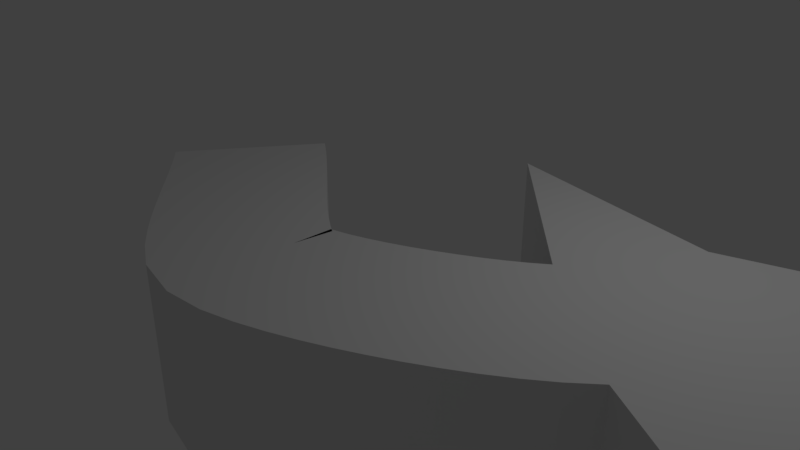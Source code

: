 # Source: arrow.blend  (saved by Blender 2.79.0; exported with 4.5.12 LTS)
import bpy
from mathutils import Matrix  # noqa: F401  (used for matrix-valued properties, if any)

bpy.ops.wm.read_factory_settings(use_empty=True)
scene = bpy.context.scene
scene.name = 'Scene'

# ---- collections
col_collection_1 = bpy.data.collections.new('Collection 1'); scene.collection.children.link(col_collection_1)

# ---- materials (node trees are filled in below, after node groups)
mat_material = bpy.data.materials.new('Material')
mat_material.alpha_threshold = 0.0
mat_material.use_transparent_shadow = False
mat_material.roughness = 0.5
mat_material.line_color = (0.0, 0.0, 0.0, 1.0)

# ---- material node trees

# ---- world
world_world = bpy.data.worlds.new('World'); scene.world = world_world
world_world.color = (0.05088, 0.05088, 0.05088)
world_world.use_sun_shadow = False
world_world.sun_shadow_jitter_overblur = 0.0
world_world.cycles.sampling_method = 'MANUAL'

# ---- cameras
cam_camera = bpy.data.cameras.new('Camera')
cam_camera.clip_end = 100.0
cam_camera.lens = 35.0
cam_camera.sensor_width = 32.0
cam_camera.sensor_height = 18.0
cam_camera.ortho_scale = 7.314
cam_camera.dof.focus_distance = 0.0
cam_camera.dof.aperture_fstop = 128.0

# ---- lights
light_lamp = bpy.data.lights.new('Lamp', 'POINT')
light_lamp.transmission_factor = 0.0
light_lamp.cutoff_distance = 30.0
light_lamp.energy = 100.0
light_lamp.shadow_buffer_clip_start = 1.001
light_lamp.shadow_soft_size = 0.1
light_lamp.shadow_maximum_resolution = 0.006
light_lamp.use_absolute_resolution = True

# ---- meshes
me_cube = bpy.data.meshes.new('Cube')
me_cube.from_pydata([(0.9594, 1.916, -1.0), (6.869, -2.633, -1.0), (-2.535, -1.196, -1.0), (-1.408, 0.4562, -1.0), (0.9594, 1.916, 1.0), (6.869, -2.633, 1.0), (-2.535, -1.196, 1.0), (-1.408, 0.4562, 1.0), (2.858, -0.007247, -1.0), (2.476, -0.2903, -1.0), (2.043, -0.556, -1.0), (1.588, -0.798, -1.0), (1.126, -1.002, -1.0), (0.7411, -1.131, -1.0), (0.7293, -1.165, -1.0), (0.4342, -0.9754, -1.0), (0.02085, -0.665, -1.0), (-0.4203, -0.3091, -1.0), (-0.8873, 0.0675, -1.0), (4.149, -1.535, -1.0), (3.596, -1.947, -1.0), (3.036, -2.293, -1.0), (2.461, -2.597, -1.0), (1.856, -2.864, -1.0), (1.133, -3.092, -1.0), (0.0122, -3.032, -1.0), (-0.6938, -2.627, -1.0), (-1.214, -2.238, -1.0), (-1.681, -1.862, -1.0), (-2.122, -1.506, -1.0), (2.858, -0.007247, 1.0), (2.476, -0.2903, 1.0), (2.043, -0.556, 1.0), (1.588, -0.798, 1.0), (1.126, -1.002, 1.0), (0.7411, -1.131, 1.0), (0.7293, -1.165, 1.0), (0.4342, -0.9754, 1.0), (0.02085, -0.665, 1.0), (-0.4203, -0.3091, 1.0), (-0.8873, 0.0675, 1.0), (4.149, -1.535, 1.0), (3.596, -1.947, 1.0), (3.036, -2.293, 1.0), (2.461, -2.597, 1.0), (1.856, -2.864, 1.0), (1.133, -3.092, 1.0), (0.0122, -3.032, 1.0), (-0.6938, -2.627, 1.0), (-1.214, -2.238, 1.0), (-1.681, -1.862, 1.0), (-2.122, -1.506, 1.0), (2.858, -0.007247, 0.0), (2.476, -0.2903, 0.0), (2.043, -0.556, 0.0), (1.588, -0.798, 0.0), (1.126, -1.002, 0.0), (0.7411, -1.131, 2.98e-08), (0.7293, -1.165, 1.49e-07), (0.4342, -0.9754, 1.192e-07), (0.02085, -0.665, 0.0), (-0.4203, -0.3091, 5.96e-08), (-0.8873, 0.0675, -2.98e-08), (4.149, -1.535, 2.98e-08), (3.596, -1.947, 0.0), (3.036, -2.293, 2.98e-08), (2.461, -2.597, 0.0), (1.856, -2.864, -2.98e-08), (1.133, -3.092, -2.98e-08), (0.0122, -3.032, -1.192e-07), (-0.6938, -2.627, -2.98e-08), (-1.214, -2.238, 2.98e-08), (-1.681, -1.862, -2.98e-08), (-2.122, -1.506, -5.96e-08), (3.504, -0.771, 1.0), (3.036, -1.119, 1.0), (2.539, -1.424, 1.0), (2.024, -1.698, 1.0), (1.491, -1.933, 1.0), (0.9371, -2.111, 1.0), (0.3707, -2.098, 1.0), (-0.1298, -1.801, 1.0), (-0.5965, -1.452, 1.0), (-1.05, -1.085, 1.0), (-1.505, -0.7193, 1.0), (3.504, -0.771, -1.0), (3.036, -1.119, -1.0), (2.539, -1.424, -1.0), (2.024, -1.698, -1.0), (1.491, -1.933, -1.0), (0.9371, -2.111, -1.0), (0.3707, -2.098, -1.0), (-0.1298, -1.801, -1.0), (-0.5965, -1.452, -1.0), (-1.05, -1.085, -1.0), (-1.505, -0.7193, -1.0), (3.914, -0.3588, -1.0), (-1.137, 0.2602, -1.0), (0.9594, 1.916, 0.0), (-2.334, -1.342, -1.0), (6.869, -2.633, 0.0), (-1.971, -0.37, -1.0), (-2.535, -1.196, -1.192e-07), (-1.408, 0.4562, 8.941e-08), (3.914, -0.3588, 1.0), (-1.137, 0.2602, 1.0), (-2.334, -1.342, 1.0), (-1.971, -0.37, 1.0), (3.013, 0.1322, -1.0), (2.676, -0.1499, -1.0), (2.264, -0.426, -1.0), (1.817, -0.6803, -1.0), (1.356, -0.9056, -1.0), (0.9072, -1.082, -1.0), (0.6808, -1.146, -1.0), (0.6142, -1.096, -1.0), (0.2326, -0.8284, -1.0), (-0.197, -0.4908, -1.0), (-0.6493, -0.1225, -1.0), (4.426, -1.283, -1.0), (3.873, -1.752, -1.0), (3.317, -2.126, -1.0), (2.751, -2.449, -1.0), (2.164, -2.735, -1.0), (1.527, -2.983, -1.0), (0.6245, -3.146, -1.0), (-0.387, -2.827, -1.0), (-0.9637, -2.431, -1.0), (-1.452, -2.048, -1.0), (-1.904, -1.68, -1.0), (3.013, 0.1322, 1.0), (2.676, -0.1499, 1.0), (2.264, -0.426, 1.0), (1.817, -0.6803, 1.0), (1.356, -0.9056, 1.0), (0.9072, -1.082, 1.0), (0.6808, -1.146, 1.0), (0.6142, -1.096, 1.0), (0.2326, -0.8284, 1.0), (-0.197, -0.4908, 1.0), (-0.6493, -0.1225, 1.0), (4.426, -1.283, 1.0), (3.873, -1.752, 1.0), (3.317, -2.126, 1.0), (2.751, -2.449, 1.0), (2.164, -2.735, 1.0), (1.527, -2.983, 1.0), (0.6245, -3.146, 1.0), (-0.387, -2.827, 1.0), (-0.9637, -2.431, 1.0), (-1.452, -2.048, 1.0), (-1.904, -1.68, 1.0), (2.858, -0.007247, 0.5), (2.476, -0.2903, 0.5), (2.043, -0.556, 0.5), (1.588, -0.798, 0.5), (1.126, -1.002, 0.5), (0.7411, -1.131, 0.5), (0.7293, -1.165, 0.5), (0.4342, -0.9754, 0.5), (0.02085, -0.665, 0.5), (-0.4203, -0.3091, 0.5), (-0.8873, 0.0675, 0.5), (4.149, -1.535, -0.5), (3.596, -1.947, -0.5), (3.036, -2.293, -0.5), (2.461, -2.597, -0.5), (1.856, -2.864, -0.5), (1.133, -3.092, -0.5), (0.0122, -3.032, -0.5), (-0.6938, -2.627, -0.5), (-1.214, -2.238, -0.5), (-1.681, -1.862, -0.5), (-2.122, -1.506, -0.5), (3.826, -1.153, 1.0), (3.316, -1.533, 1.0), (2.788, -1.858, 1.0), (2.243, -2.147, 1.0), (1.674, -2.398, 1.0), (1.035, -2.602, 1.0), (0.1915, -2.565, 1.0), (-0.4118, -2.214, 1.0), (-0.9052, -1.845, 1.0), (-1.366, -1.474, 1.0), (-1.813, -1.113, 1.0), (3.181, -0.3891, -1.0), (2.756, -0.7046, -1.0), (2.291, -0.9902, -1.0), (1.806, -1.248, -1.0), (1.308, -1.468, -1.0), (0.8391, -1.621, -1.0), (0.55, -1.631, -1.0), (0.1522, -1.388, -1.0), (-0.2878, -1.058, -1.0), (-0.7354, -0.6973, -1.0), (-1.196, -0.3259, -1.0), (2.858, -0.007247, -0.5), (2.476, -0.2903, -0.5), (2.043, -0.556, -0.5), (1.588, -0.798, -0.5), (1.126, -1.002, -0.5), (0.7411, -1.131, -0.5), (0.7293, -1.165, -0.5), (0.4342, -0.9754, -0.5), (0.02085, -0.665, -0.5), (-0.4203, -0.3091, -0.5), (-0.8873, 0.0675, -0.5), (4.149, -1.535, 0.5), (3.596, -1.947, 0.5), (3.036, -2.293, 0.5), (2.461, -2.597, 0.5), (1.856, -2.864, 0.5), (1.133, -3.092, 0.5), (0.0122, -3.032, 0.5), (-0.6938, -2.627, 0.5), (-1.214, -2.238, 0.5), (-1.681, -1.862, 0.5), (-2.122, -1.506, 0.5), (3.181, -0.3891, 1.0), (2.756, -0.7046, 1.0), (2.291, -0.9902, 1.0), (1.806, -1.248, 1.0), (1.308, -1.468, 1.0), (0.8391, -1.621, 1.0), (0.55, -1.631, 1.0), (0.1522, -1.388, 1.0), (-0.2878, -1.058, 1.0), (-0.7354, -0.6973, 1.0), (-1.196, -0.3259, 1.0), (3.826, -1.153, -1.0), (3.316, -1.533, -1.0), (2.788, -1.858, -1.0), (2.243, -2.147, -1.0), (1.674, -2.398, -1.0), (1.035, -2.602, -1.0), (0.1915, -2.565, -1.0), (-0.4118, -2.214, -1.0), (-0.9052, -1.845, -1.0), (-1.366, -1.474, -1.0), (-1.813, -1.113, -1.0), (-1.277, -0.9013, -1.0), (-0.8243, -1.27, -1.0), (-0.3656, -1.63, -1.0), (0.1136, -1.961, -1.0), (0.6526, -2.146, -1.0), (1.217, -2.033, -1.0), (1.76, -1.82, -1.0), (2.284, -1.565, -1.0), (2.791, -1.276, -1.0), (3.274, -0.951, -1.0), (-1.277, -0.9013, 1.0), (-0.8243, -1.27, 1.0), (-0.3656, -1.63, 1.0), (0.1136, -1.961, 1.0), (0.6526, -2.146, 1.0), (1.217, -2.033, 1.0), (1.76, -1.82, 1.0), (2.284, -1.565, 1.0), (2.791, -1.276, 1.0), (3.274, -0.951, 1.0), (-1.904, -1.68, 0.0), (-1.452, -2.048, -1.49e-07), (-0.9637, -2.431, -5.96e-08), (-0.387, -2.827, -1.49e-07), (0.6245, -3.146, -2.98e-08), (1.527, -2.983, 0.0), (2.164, -2.735, -2.98e-08), (2.751, -2.449, 0.0), (3.317, -2.126, 2.98e-08), (3.873, -1.752, 0.0), (-0.6493, -0.1225, 0.0), (-0.197, -0.4908, 1.788e-07), (0.2326, -0.8284, 2.98e-08), (0.6142, -1.096, 5.96e-08), (0.6808, -1.146, 0.0), (0.9072, -1.082, -2.98e-08), (1.356, -0.9056, 0.0), (1.817, -0.6803, 0.0), (2.264, -0.426, 0.0), (2.676, -0.1499, 0.0), (2.676, -0.1499, 0.5), (2.264, -0.426, 0.5), (1.817, -0.6803, 0.5), (1.356, -0.9056, 0.5), (0.9072, -1.082, 0.5), (0.6808, -1.146, 0.5), (0.6142, -1.096, 0.5), (0.2326, -0.8284, 0.5), (-0.197, -0.4908, 0.5), (-0.6493, -0.1225, 0.5), (3.873, -1.752, -0.5), (3.317, -2.126, -0.5), (2.751, -2.449, -0.5), (2.164, -2.735, -0.5), (1.527, -2.983, -0.5), (0.6245, -3.146, -0.5), (-0.387, -2.827, -0.5), (-0.9637, -2.431, -0.5), (-1.452, -2.048, -0.5), (-1.904, -1.68, -0.5), (2.975, -0.5505, 1.0), (2.527, -0.851, 1.0), (2.051, -1.123, 1.0), (1.558, -1.363, 1.0), (1.062, -1.557, 1.0), (0.6667, -1.646, 1.0), (0.3639, -1.529, 1.0), (-0.06648, -1.229, 1.0), (-0.5107, -0.8802, 1.0), (-0.963, -0.5119, 1.0), (2.975, -0.5505, -1.0), (2.527, -0.851, -1.0), (2.051, -1.123, -1.0), (1.558, -1.363, -1.0), (1.062, -1.557, -1.0), (0.6667, -1.646, -1.0), (0.3639, -1.529, -1.0), (-0.06648, -1.229, -1.0), (-0.5107, -0.8802, -1.0), (-0.963, -0.5119, -1.0), (-1.59, -1.291, -1.0), (-1.138, -1.659, -1.0), (-0.6646, -2.03, -1.0), (-0.1367, -2.394, -1.0), (0.6386, -2.646, -1.0), (1.372, -2.508, -1.0), (1.962, -2.278, -1.0), (2.517, -2.007, -1.0), (3.054, -1.701, -1.0), (3.574, -1.352, -1.0), (-1.59, -1.291, 1.0), (-1.138, -1.659, 1.0), (-0.6646, -2.03, 1.0), (-0.1367, -2.394, 1.0), (0.6386, -2.646, 1.0), (1.372, -2.508, 1.0), (1.962, -2.278, 1.0), (2.517, -2.007, 1.0), (3.054, -1.701, 1.0), (3.574, -1.352, 1.0), (-1.904, -1.68, 0.5), (-1.452, -2.048, 0.5), (-0.9637, -2.431, 0.5), (-0.387, -2.827, 0.5), (0.6245, -3.146, 0.5), (1.527, -2.983, 0.5), (2.164, -2.735, 0.5), (2.751, -2.449, 0.5), (3.317, -2.126, 0.5), (3.873, -1.752, 0.5), (-0.6493, -0.1225, -0.5), (-0.197, -0.4908, -0.5), (0.2326, -0.8284, -0.5), (0.6142, -1.096, -0.5), (0.6808, -1.146, -0.5), (0.9072, -1.082, -0.5), (1.356, -0.9056, -0.5), (1.817, -0.6803, -0.5), (2.264, -0.426, -0.5), (2.676, -0.1499, -0.5), (-1.971, -0.37, 2.842e-14), (5.222, 1.886, -1.0), (5.698, 0.7412, -1.0), (3.81, 1.401, 0.0), (3.81, 1.401, 1.0), (5.698, 0.7412, 0.0), (5.698, 0.7412, 1.0), (5.222, 1.886, 1.0), (3.81, 1.401, -1.0), (5.222, 1.886, 7.105e-15)], [], [(18, 195, 95, 239, 29, 99, 2, 101, 3, 97), (40, 105, 7, 107, 6, 106, 51, 184, 84, 228), (98, 4, 364, 363), (29, 173, 73, 217, 51, 106, 6, 102, 2, 99), (360, 107, 7, 103), (40, 162, 62, 206, 18, 97, 3, 103, 7, 105), (4, 98, 0, 108, 8, 196, 52, 152, 30, 130), (359, 109, 9, 197), (358, 110, 10, 198), (357, 111, 11, 199), (356, 112, 12, 200), (355, 113, 13, 201), (354, 114, 14, 202), (353, 115, 15, 203), (352, 116, 16, 204), (351, 117, 17, 205), (350, 118, 18, 206), (1, 100, 5, 141, 41, 207, 63, 163, 19, 119), (349, 142, 42, 208), (348, 143, 43, 209), (347, 144, 44, 210), (346, 145, 45, 211), (345, 146, 46, 212), (344, 147, 47, 213), (343, 148, 48, 214), (342, 149, 49, 215), (341, 150, 50, 216), (340, 151, 51, 217), (4, 130, 30, 218, 74, 174, 41, 141, 5, 104), (339, 175, 42, 142), (338, 176, 43, 143), (337, 177, 44, 144), (336, 178, 45, 145), (335, 179, 46, 146), (334, 180, 47, 147), (333, 181, 48, 148), (332, 182, 49, 149), (331, 183, 50, 150), (330, 184, 51, 151), (0, 96, 1, 119, 19, 229, 85, 185, 8, 108), (329, 120, 20, 230), (328, 121, 21, 231), (327, 122, 22, 232), (326, 123, 23, 233), (325, 124, 24, 234), (324, 125, 25, 235), (323, 126, 26, 236), (322, 127, 27, 237), (321, 128, 28, 238), (320, 129, 29, 239), (319, 240, 95, 195), (318, 241, 94, 194), (317, 242, 93, 193), (316, 243, 92, 192), (315, 244, 91, 191), (314, 245, 90, 190), (313, 246, 89, 189), (312, 247, 88, 188), (311, 248, 87, 187), (310, 249, 86, 186), (309, 228, 84, 250), (308, 227, 83, 251), (307, 226, 82, 252), (306, 225, 81, 253), (305, 224, 80, 254), (304, 223, 79, 255), (303, 222, 78, 256), (302, 221, 77, 257), (301, 220, 76, 258), (300, 219, 75, 259), (299, 260, 73, 173), (298, 261, 72, 172), (297, 262, 71, 171), (296, 263, 70, 170), (295, 264, 69, 169), (294, 265, 68, 168), (293, 266, 67, 167), (292, 267, 66, 166), (291, 268, 65, 165), (290, 269, 64, 164), (289, 270, 62, 162), (288, 271, 61, 161), (287, 272, 60, 160), (286, 273, 59, 159), (285, 274, 58, 158), (284, 275, 57, 157), (283, 276, 56, 156), (282, 277, 55, 155), (281, 278, 54, 154), (280, 279, 53, 153), (131, 280, 153, 31), (30, 152, 280, 131), (152, 52, 279, 280), (132, 281, 154, 32), (31, 153, 281, 132), (153, 53, 278, 281), (133, 282, 155, 33), (32, 154, 282, 133), (154, 54, 277, 282), (134, 283, 156, 34), (33, 155, 283, 134), (155, 55, 276, 283), (135, 284, 157, 35), (34, 156, 284, 135), (156, 56, 275, 284), (136, 285, 158, 36), (35, 157, 285, 136), (157, 57, 274, 285), (137, 286, 159, 37), (36, 158, 286, 137), (158, 58, 273, 286), (138, 287, 160, 38), (37, 159, 287, 138), (159, 59, 272, 287), (139, 288, 161, 39), (38, 160, 288, 139), (160, 60, 271, 288), (140, 289, 162, 40), (39, 161, 289, 140), (161, 61, 270, 289), (120, 290, 164, 20), (19, 163, 290, 120), (163, 63, 269, 290), (121, 291, 165, 21), (20, 164, 291, 121), (164, 64, 268, 291), (122, 292, 166, 22), (21, 165, 292, 122), (165, 65, 267, 292), (123, 293, 167, 23), (22, 166, 293, 123), (166, 66, 266, 293), (124, 294, 168, 24), (23, 167, 294, 124), (167, 67, 265, 294), (125, 295, 169, 25), (24, 168, 295, 125), (168, 68, 264, 295), (126, 296, 170, 26), (25, 169, 296, 126), (169, 69, 263, 296), (127, 297, 171, 27), (26, 170, 297, 127), (170, 70, 262, 297), (128, 298, 172, 28), (27, 171, 298, 128), (171, 71, 261, 298), (129, 299, 173, 29), (28, 172, 299, 129), (172, 72, 260, 299), (218, 300, 259, 74), (30, 131, 300, 218), (131, 31, 219, 300), (219, 301, 258, 75), (31, 132, 301, 219), (132, 32, 220, 301), (220, 302, 257, 76), (32, 133, 302, 220), (133, 33, 221, 302), (221, 303, 256, 77), (33, 134, 303, 221), (134, 34, 222, 303), (222, 304, 255, 78), (34, 135, 304, 222), (135, 35, 223, 304), (223, 305, 254, 79), (35, 136, 305, 223), (136, 36, 224, 305), (224, 306, 253, 80), (36, 137, 306, 224), (137, 37, 225, 306), (225, 307, 252, 81), (37, 138, 307, 225), (138, 38, 226, 307), (226, 308, 251, 82), (38, 139, 308, 226), (139, 39, 227, 308), (227, 309, 250, 83), (39, 140, 309, 227), (140, 40, 228, 309), (109, 310, 186, 9), (8, 185, 310, 109), (185, 85, 249, 310), (110, 311, 187, 10), (9, 186, 311, 110), (186, 86, 248, 311), (111, 312, 188, 11), (10, 187, 312, 111), (187, 87, 247, 312), (112, 313, 189, 12), (11, 188, 313, 112), (188, 88, 246, 313), (113, 314, 190, 13), (12, 189, 314, 113), (189, 89, 245, 314), (114, 315, 191, 14), (13, 190, 315, 114), (190, 90, 244, 315), (115, 316, 192, 15), (14, 191, 316, 115), (191, 91, 243, 316), (116, 317, 193, 16), (15, 192, 317, 116), (192, 92, 242, 317), (117, 318, 194, 17), (16, 193, 318, 117), (193, 93, 241, 318), (118, 319, 195, 18), (17, 194, 319, 118), (194, 94, 240, 319), (240, 320, 239, 95), (94, 238, 320, 240), (238, 28, 129, 320), (241, 321, 238, 94), (93, 237, 321, 241), (237, 27, 128, 321), (242, 322, 237, 93), (92, 236, 322, 242), (236, 26, 127, 322), (243, 323, 236, 92), (91, 235, 323, 243), (235, 25, 126, 323), (244, 324, 235, 91), (90, 234, 324, 244), (234, 24, 125, 324), (245, 325, 234, 90), (89, 233, 325, 245), (233, 23, 124, 325), (246, 326, 233, 89), (88, 232, 326, 246), (232, 22, 123, 326), (247, 327, 232, 88), (87, 231, 327, 247), (231, 21, 122, 327), (248, 328, 231, 87), (86, 230, 328, 248), (230, 20, 121, 328), (249, 329, 230, 86), (85, 229, 329, 249), (229, 19, 120, 329), (183, 330, 151, 50), (83, 250, 330, 183), (250, 84, 184, 330), (182, 331, 150, 49), (82, 251, 331, 182), (251, 83, 183, 331), (181, 332, 149, 48), (81, 252, 332, 181), (252, 82, 182, 332), (180, 333, 148, 47), (80, 253, 333, 180), (253, 81, 181, 333), (179, 334, 147, 46), (79, 254, 334, 179), (254, 80, 180, 334), (178, 335, 146, 45), (78, 255, 335, 178), (255, 79, 179, 335), (177, 336, 145, 44), (77, 256, 336, 177), (256, 78, 178, 336), (176, 337, 144, 43), (76, 257, 337, 176), (257, 77, 177, 337), (175, 338, 143, 42), (75, 258, 338, 175), (258, 76, 176, 338), (174, 339, 142, 41), (74, 259, 339, 174), (259, 75, 175, 339), (260, 340, 217, 73), (72, 216, 340, 260), (216, 50, 151, 340), (261, 341, 216, 72), (71, 215, 341, 261), (215, 49, 150, 341), (262, 342, 215, 71), (70, 214, 342, 262), (214, 48, 149, 342), (263, 343, 214, 70), (69, 213, 343, 263), (213, 47, 148, 343), (264, 344, 213, 69), (68, 212, 344, 264), (212, 46, 147, 344), (265, 345, 212, 68), (67, 211, 345, 265), (211, 45, 146, 345), (266, 346, 211, 67), (66, 210, 346, 266), (210, 44, 145, 346), (267, 347, 210, 66), (65, 209, 347, 267), (209, 43, 144, 347), (268, 348, 209, 65), (64, 208, 348, 268), (208, 42, 143, 348), (269, 349, 208, 64), (63, 207, 349, 269), (207, 41, 142, 349), (270, 350, 206, 62), (61, 205, 350, 270), (205, 17, 118, 350), (271, 351, 205, 61), (60, 204, 351, 271), (204, 16, 117, 351), (272, 352, 204, 60), (59, 203, 352, 272), (203, 15, 116, 352), (273, 353, 203, 59), (58, 202, 353, 273), (202, 14, 115, 353), (274, 354, 202, 58), (57, 201, 354, 274), (201, 13, 114, 354), (275, 355, 201, 57), (56, 200, 355, 275), (200, 12, 113, 355), (276, 356, 200, 56), (55, 199, 356, 276), (199, 11, 112, 356), (277, 357, 199, 55), (54, 198, 357, 277), (198, 10, 111, 357), (278, 358, 198, 54), (53, 197, 358, 278), (197, 9, 110, 358), (279, 359, 197, 53), (52, 196, 359, 279), (196, 8, 109, 359), (101, 360, 103, 3), (2, 102, 360, 101), (102, 6, 107, 360), (5, 100, 365, 366), (104, 5, 366, 367), (96, 0, 368, 361), (369, 367, 366, 365), (361, 369, 365, 362), (368, 363, 369, 361), (363, 364, 367, 369), (1, 96, 361, 362), (4, 104, 367, 364), (100, 1, 362, 365), (0, 98, 363, 368)])
me_cube.materials.append(mat_material)
me_cube.use_remesh_preserve_volume = False
me_cube.use_remesh_preserve_attributes = False
me_cube.use_mirror_vertex_groups = False
me_cube.update()

# ---- curves / text
cu_beziercurve = bpy.data.curves.new('BezierCurve', 'CURVE')
cu_beziercurve.dimensions = '3D'
_sp = cu_beziercurve.splines.new('BEZIER'); _sp.bezier_points.add(2)
_sp.bezier_points.foreach_set('co', [-0.8764, 0.0, 0.0, 2.485, -2.168, 0.0, 5.995, 0.0, 0.0])
_sp.bezier_points.foreach_set('handle_left', [-1.584, -0.003708, 0.0, 1.778, -2.172, 0.0, 5.665, -0.9441, 0.0])
_sp.bezier_points.foreach_set('handle_right', [-0.1693, 0.003708, 0.0, 3.192, -2.165, 0.0, 6.325, 0.9441, 0.0])
for _p, _l, _r in zip(_sp.bezier_points, ['ALIGNED', 'ALIGNED', 'ALIGNED'], ['ALIGNED', 'ALIGNED', 'ALIGNED']): _p.handle_left_type = _l; _p.handle_right_type = _r
_sp.order_u = 0
_sp.order_v = 0
cu_beziercurve.use_path = True
cu_beziercurve.use_path_clamp = True
cu_beziercurve.bevel_resolution = 0
cu_beziercurve.fill_mode = 'HALF'

# ---- objects
ob_beziercurve = bpy.data.objects.new('BezierCurve', cu_beziercurve)
ob_cube = bpy.data.objects.new('Cube', me_cube)
ob_lamp = bpy.data.objects.new('Lamp', light_lamp)
ob_camera = bpy.data.objects.new('Camera', cam_camera)

# ---- transforms, parenting, visibility, modifiers, constraints
ob_beziercurve.location = (-1.856, 0.0, 0.0)
ob_beziercurve.lineart.crease_threshold = 0.0
ob_cube.location = (0.0, 0.0, 0.0)
ob_cube.lock_rotations_4d = False
ob_cube.empty_display_type = 'ARROWS'
ob_cube.lineart.crease_threshold = 0.0
ob_lamp.location = (4.076, 1.005, 5.904)
ob_lamp.rotation_euler = (0.6503, 0.05522, 1.866)
ob_lamp.lock_rotations_4d = False
ob_lamp.empty_display_type = 'ARROWS'
ob_lamp.color = (0.0, 0.0, 0.0, 0.0)
ob_lamp.lineart.crease_threshold = 0.0
ob_camera.location = (7.481, -6.508, 5.344)
ob_camera.rotation_euler = (1.109, 0.0, 0.8149)
ob_camera.lock_rotations_4d = False
ob_camera.empty_display_type = 'ARROWS'
ob_camera.color = (0.0, 0.0, 0.0, 0.0)
ob_camera.display_type = 'WIRE'
ob_camera.lineart.crease_threshold = 0.0

# ---- collection membership
col_collection_1.objects.link(ob_beziercurve)
col_collection_1.objects.link(ob_cube)
col_collection_1.objects.link(ob_lamp)
col_collection_1.objects.link(ob_camera)

# ---- scene / render settings (as saved in the file)
scene.camera = ob_camera
scene.frame_start = 1; scene.frame_end = 250; scene.frame_set(1)
scene.render.engine = 'BLENDER_EEVEE_NEXT'
scene.render.resolution_percentage = 50
scene.render.dither_intensity = 0.0
scene.cycles.use_denoising = False
scene.cycles.samples = 128
scene.cycles.sampling_pattern = 'TABULATED_SOBOL'
scene.cycles.use_adaptive_sampling = False
scene.cycles.use_light_tree = False
scene.cycles.blur_glossy = 0.0
scene.cycles.sample_clamp_indirect = 0.0
scene.view_settings.view_transform = 'Standard'
bpy.context.view_layer.update()
